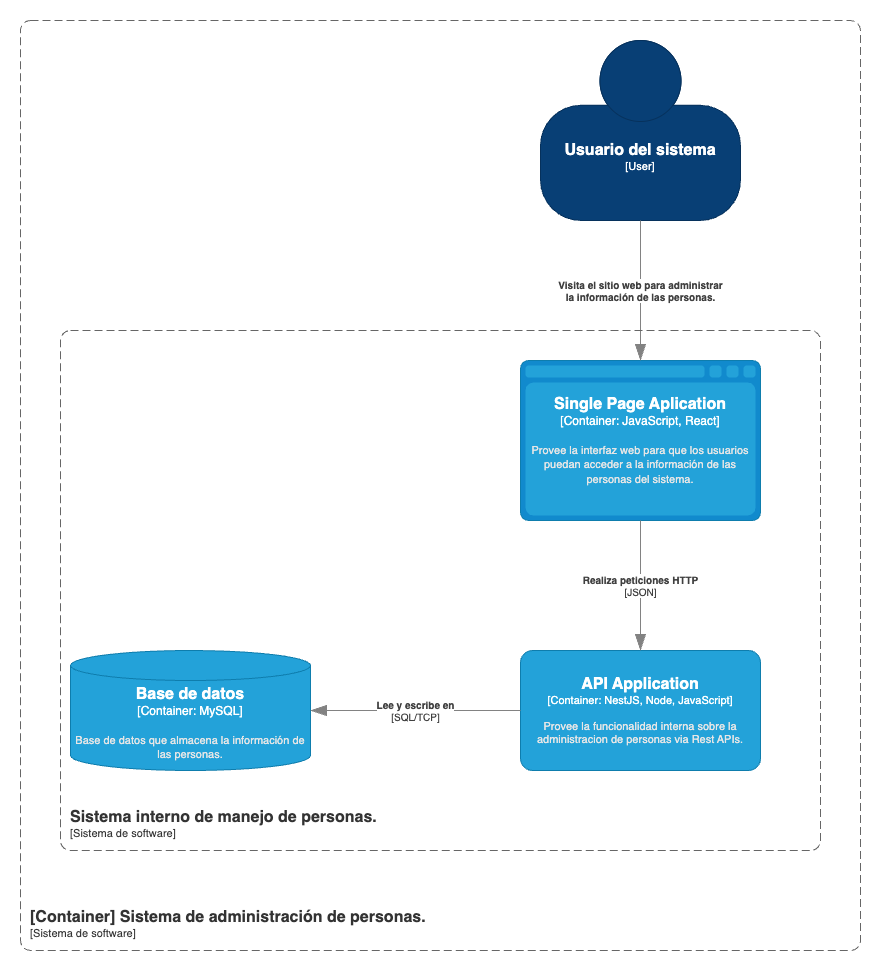

The diagram above was exported from draw.io. Its source (the exported page's mxGraphModel, read from the mxfile embedded in the PNG):
<mxGraphModel dx="1719" dy="707" grid="1" gridSize="10" guides="1" tooltips="1" connect="1" arrows="1" fold="1" page="1" pageScale="1" pageWidth="850" pageHeight="1100" math="0" shadow="0">
  <root>
    <mxCell id="0" />
    <mxCell id="1" parent="0" />
    <object placeholders="1" c4Name="Usuario del sistema" c4Type="User" c4Description="" label="&lt;font style=&quot;font-size: 16px&quot;&gt;&lt;b&gt;%c4Name%&lt;/b&gt;&lt;/font&gt;&lt;div&gt;[%c4Type%]&lt;/div&gt;&lt;br&gt;&lt;div&gt;&lt;font style=&quot;font-size: 11px&quot;&gt;&lt;font color=&quot;#cccccc&quot;&gt;%c4Description%&lt;/font&gt;&lt;/div&gt;" id="LsQaBijzGmAElrzCDzg9-1">
      <mxCell style="html=1;fontSize=11;dashed=0;whiteSpace=wrap;fillColor=#083F75;strokeColor=#06315C;fontColor=#ffffff;shape=mxgraph.c4.person2;align=center;metaEdit=1;points=[[0.5,0,0],[1,0.5,0],[1,0.75,0],[0.75,1,0],[0.5,1,0],[0.25,1,0],[0,0.75,0],[0,0.5,0]];resizable=0;" parent="1" vertex="1">
        <mxGeometry x="160" y="140" width="200" height="180" as="geometry" />
      </mxCell>
    </object>
    <object placeholders="1" c4Name="Single Page Aplication" c4Type="Container" c4Technology="JavaScript, React" c4Description="Provee la interfaz web para que los usuarios puedan acceder a la información de las personas del sistema." label="&lt;font style=&quot;font-size: 16px&quot;&gt;&lt;b&gt;%c4Name%&lt;/b&gt;&lt;/font&gt;&lt;div&gt;[%c4Type%:&amp;nbsp;%c4Technology%]&lt;/div&gt;&lt;br&gt;&lt;div&gt;&lt;font style=&quot;font-size: 11px&quot;&gt;&lt;font color=&quot;#E6E6E6&quot;&gt;%c4Description%&lt;/font&gt;&lt;/div&gt;" id="--khD8lf8G09cETyTxVf-2">
      <mxCell style="shape=mxgraph.c4.webBrowserContainer2;whiteSpace=wrap;html=1;boundedLbl=1;rounded=0;labelBackgroundColor=none;strokeColor=#118ACD;fillColor=#23A2D9;strokeColor=#118ACD;strokeColor2=#0E7DAD;fontSize=12;fontColor=#ffffff;align=center;metaEdit=1;points=[[0.5,0,0],[1,0.25,0],[1,0.5,0],[1,0.75,0],[0.5,1,0],[0,0.75,0],[0,0.5,0],[0,0.25,0]];resizable=0;" parent="1" vertex="1">
        <mxGeometry x="140" y="460" width="240" height="160" as="geometry" />
      </mxCell>
    </object>
    <object placeholders="1" c4Name="API Application" c4Type="Container" c4Technology="NestJS, Node, JavaScript" c4Description="Provee la funcionalidad interna sobre la administracion de personas via Rest APIs." label="&lt;font style=&quot;font-size: 16px&quot;&gt;&lt;b&gt;%c4Name%&lt;/b&gt;&lt;/font&gt;&lt;div&gt;[%c4Type%: %c4Technology%]&lt;/div&gt;&lt;br&gt;&lt;div&gt;&lt;font style=&quot;font-size: 11px&quot;&gt;&lt;font color=&quot;#E6E6E6&quot;&gt;%c4Description%&lt;/font&gt;&lt;/div&gt;" id="--khD8lf8G09cETyTxVf-3">
      <mxCell style="rounded=1;whiteSpace=wrap;html=1;fontSize=11;labelBackgroundColor=none;fillColor=#23A2D9;fontColor=#ffffff;align=center;arcSize=10;strokeColor=#0E7DAD;metaEdit=1;resizable=0;points=[[0.25,0,0],[0.5,0,0],[0.75,0,0],[1,0.25,0],[1,0.5,0],[1,0.75,0],[0.75,1,0],[0.5,1,0],[0.25,1,0],[0,0.75,0],[0,0.5,0],[0,0.25,0]];" parent="1" vertex="1">
        <mxGeometry x="140" y="750" width="240" height="120" as="geometry" />
      </mxCell>
    </object>
    <object placeholders="1" c4Type="Relationship" c4Description="Visita el sitio web para administrar&#10;la información de las personas." label="&lt;div style=&quot;text-align: left&quot;&gt;&lt;div style=&quot;text-align: center&quot;&gt;&lt;b&gt;%c4Description%&lt;/b&gt;&lt;/div&gt;" id="--khD8lf8G09cETyTxVf-4">
      <mxCell style="endArrow=blockThin;html=1;fontSize=10;fontColor=#404040;strokeWidth=1;endFill=1;strokeColor=#828282;elbow=vertical;metaEdit=1;endSize=14;startSize=14;jumpStyle=arc;jumpSize=16;rounded=0;edgeStyle=orthogonalEdgeStyle;exitX=0.5;exitY=1;exitDx=0;exitDy=0;exitPerimeter=0;entryX=0.5;entryY=0;entryDx=0;entryDy=0;entryPerimeter=0;" parent="1" source="LsQaBijzGmAElrzCDzg9-1" target="--khD8lf8G09cETyTxVf-2" edge="1">
        <mxGeometry width="240" relative="1" as="geometry">
          <mxPoint x="190" y="380" as="sourcePoint" />
          <mxPoint x="430" y="380" as="targetPoint" />
        </mxGeometry>
      </mxCell>
    </object>
    <object placeholders="1" c4Type="Relationship" c4Technology="JSON" c4Description="Realiza peticiones HTTP" label="&lt;div style=&quot;text-align: left&quot;&gt;&lt;div style=&quot;text-align: center&quot;&gt;&lt;b&gt;%c4Description%&lt;/b&gt;&lt;/div&gt;&lt;div style=&quot;text-align: center&quot;&gt;[%c4Technology%]&lt;/div&gt;&lt;/div&gt;" id="--khD8lf8G09cETyTxVf-5">
      <mxCell style="endArrow=blockThin;html=1;fontSize=10;fontColor=#404040;strokeWidth=1;endFill=1;strokeColor=#828282;elbow=vertical;metaEdit=1;endSize=14;startSize=14;jumpStyle=arc;jumpSize=16;rounded=0;edgeStyle=orthogonalEdgeStyle;exitX=0.5;exitY=1;exitDx=0;exitDy=0;exitPerimeter=0;entryX=0.5;entryY=0;entryDx=0;entryDy=0;entryPerimeter=0;" parent="1" source="--khD8lf8G09cETyTxVf-2" target="--khD8lf8G09cETyTxVf-3" edge="1">
        <mxGeometry width="240" relative="1" as="geometry">
          <mxPoint x="240" y="660" as="sourcePoint" />
          <mxPoint x="480" y="660" as="targetPoint" />
        </mxGeometry>
      </mxCell>
    </object>
    <object placeholders="1" c4Name="Base de datos" c4Type="Container" c4Technology="MySQL" c4Description="Base de datos que almacena la información de las personas." label="&lt;font style=&quot;font-size: 16px&quot;&gt;&lt;b&gt;%c4Name%&lt;/b&gt;&lt;/font&gt;&lt;div&gt;[%c4Type%:&amp;nbsp;%c4Technology%]&lt;/div&gt;&lt;br&gt;&lt;div&gt;&lt;font style=&quot;font-size: 11px&quot;&gt;&lt;font color=&quot;#E6E6E6&quot;&gt;%c4Description%&lt;/font&gt;&lt;/div&gt;" id="--khD8lf8G09cETyTxVf-6">
      <mxCell style="shape=cylinder3;size=15;whiteSpace=wrap;html=1;boundedLbl=1;rounded=0;labelBackgroundColor=none;fillColor=#23A2D9;fontSize=12;fontColor=#ffffff;align=center;strokeColor=#0E7DAD;metaEdit=1;points=[[0.5,0,0],[1,0.25,0],[1,0.5,0],[1,0.75,0],[0.5,1,0],[0,0.75,0],[0,0.5,0],[0,0.25,0]];resizable=0;" parent="1" vertex="1">
        <mxGeometry x="-310" y="750" width="240" height="120" as="geometry" />
      </mxCell>
    </object>
    <object placeholders="1" c4Type="Relationship" c4Technology="SQL/TCP" c4Description="Lee y escribe en" label="&lt;div style=&quot;text-align: left&quot;&gt;&lt;div style=&quot;text-align: center&quot;&gt;&lt;b&gt;%c4Description%&lt;/b&gt;&lt;/div&gt;&lt;div style=&quot;text-align: center&quot;&gt;[%c4Technology%]&lt;/div&gt;&lt;/div&gt;" id="--khD8lf8G09cETyTxVf-7">
      <mxCell style="endArrow=blockThin;html=1;fontSize=10;fontColor=#404040;strokeWidth=1;endFill=1;strokeColor=#828282;elbow=vertical;metaEdit=1;endSize=14;startSize=14;jumpStyle=arc;jumpSize=16;rounded=0;edgeStyle=orthogonalEdgeStyle;exitX=0;exitY=0.5;exitDx=0;exitDy=0;exitPerimeter=0;entryX=1;entryY=0.5;entryDx=0;entryDy=0;entryPerimeter=0;" parent="1" source="--khD8lf8G09cETyTxVf-3" target="--khD8lf8G09cETyTxVf-6" edge="1">
        <mxGeometry x="0.0032" width="240" relative="1" as="geometry">
          <mxPoint y="690" as="sourcePoint" />
          <mxPoint x="240" y="690" as="targetPoint" />
          <mxPoint as="offset" />
        </mxGeometry>
      </mxCell>
    </object>
    <object placeholders="1" c4Name="Sistema interno de manejo de personas." c4Type="ContainerScopeBoundary" c4Application="Sistema de software" label="&lt;font style=&quot;font-size: 16px&quot;&gt;&lt;b&gt;&lt;div style=&quot;text-align: left&quot;&gt;%c4Name%&lt;/div&gt;&lt;/b&gt;&lt;/font&gt;&lt;div style=&quot;text-align: left&quot;&gt;[%c4Application%]&lt;/div&gt;" id="--khD8lf8G09cETyTxVf-9">
      <mxCell style="rounded=1;fontSize=11;whiteSpace=wrap;html=1;dashed=1;arcSize=20;fillColor=none;strokeColor=#666666;fontColor=#333333;labelBackgroundColor=none;align=left;verticalAlign=bottom;labelBorderColor=none;spacingTop=0;spacing=10;dashPattern=8 4;metaEdit=1;rotatable=0;perimeter=rectanglePerimeter;noLabel=0;labelPadding=0;allowArrows=0;connectable=0;expand=0;recursiveResize=0;editable=1;pointerEvents=0;absoluteArcSize=1;points=[[0.25,0,0],[0.5,0,0],[0.75,0,0],[1,0.25,0],[1,0.5,0],[1,0.75,0],[0.75,1,0],[0.5,1,0],[0.25,1,0],[0,0.75,0],[0,0.5,0],[0,0.25,0]];" parent="1" vertex="1">
        <mxGeometry x="-320" y="430" width="760" height="520" as="geometry" />
      </mxCell>
    </object>
    <object placeholders="1" c4Name="[Container] Sistema de administración de personas." c4Type="ContainerScopeBoundary" c4Application="Sistema de software" label="&lt;font style=&quot;font-size: 16px&quot;&gt;&lt;b&gt;&lt;div style=&quot;text-align: left&quot;&gt;%c4Name%&lt;/div&gt;&lt;/b&gt;&lt;/font&gt;&lt;div style=&quot;text-align: left&quot;&gt;[%c4Application%]&lt;/div&gt;" id="PODZQi4p1sjBrzXCh3ah-1">
      <mxCell style="rounded=1;fontSize=11;whiteSpace=wrap;html=1;dashed=1;arcSize=20;fillColor=none;strokeColor=#666666;fontColor=#333333;labelBackgroundColor=none;align=left;verticalAlign=bottom;labelBorderColor=none;spacingTop=0;spacing=10;dashPattern=8 4;metaEdit=1;rotatable=0;perimeter=rectanglePerimeter;noLabel=0;labelPadding=0;allowArrows=0;connectable=0;expand=0;recursiveResize=0;editable=1;pointerEvents=0;absoluteArcSize=1;points=[[0.25,0,0],[0.5,0,0],[0.75,0,0],[1,0.25,0],[1,0.5,0],[1,0.75,0],[0.75,1,0],[0.5,1,0],[0.25,1,0],[0,0.75,0],[0,0.5,0],[0,0.25,0]];" parent="1" vertex="1">
        <mxGeometry x="-360" y="120" width="840" height="930" as="geometry" />
      </mxCell>
    </object>
  </root>
</mxGraphModel>